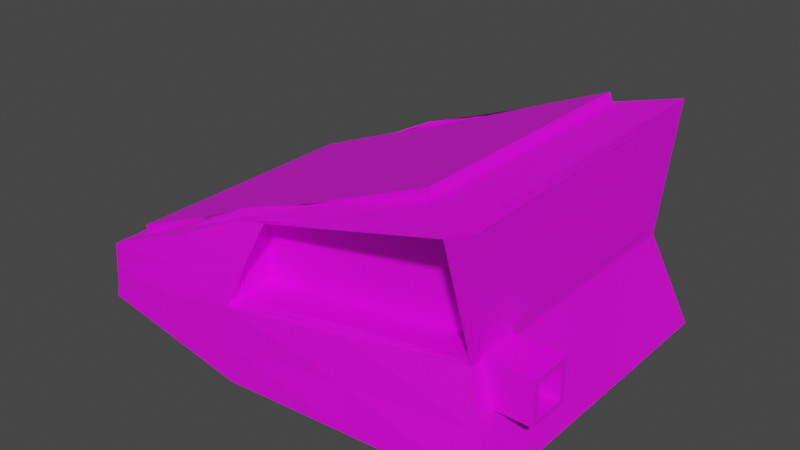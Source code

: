 # Source: Base.blend  (saved by Blender 2.93.20; exported with 4.5.12 LTS)
import bpy
from mathutils import Matrix  # noqa: F401  (used for matrix-valued properties, if any)

bpy.ops.wm.read_factory_settings(use_empty=True)
scene = bpy.context.scene
scene.name = 'Scene'

# ---- collections
col_collection = bpy.data.collections.new('Collection'); scene.collection.children.link(col_collection)

# ---- images (referenced by path relative to the original .blend; pixels are not part of the script)
import os
ASSET_DIR = os.environ.get("B2B_ASSET_DIR", "")  # directory of the original .blend (textures are referenced by path, not embedded)
HERE = os.path.dirname(os.path.abspath(__file__))  # packed textures are extracted next to this script under _unpacked/

def load_image(name, relpath, width, height, colorspace="sRGB"):
    """Load a texture the original file referenced (path relative to the .blend, or extracted next to this script)."""
    p = next((c for c in (os.path.join(HERE, relpath), os.path.join(ASSET_DIR, relpath)) if relpath and os.path.exists(c)), "")
    if p:
        img = bpy.data.images.load(p, check_existing=True)
        img.name = name
    else:  # same state as the original file: an image datablock whose file is absent (Cycles renders it pink)
        img = bpy.data.images.new(name, width, height)
        img.source = "FILE"
        img.filepath = "//" + (relpath or name)
    img.colorspace_settings.name = colorspace
    return img
img_material_base_color_001 = load_image('Material Base Color.001', 'MuscleTextureRed.png', 1024, 1024, 'sRGB')

# ---- materials (node trees are filled in below, after node groups)
mat_material = bpy.data.materials.new('Material')
mat_material.use_transparent_shadow = False

# ---- material node trees
mat_material.use_nodes = True; mat_material.node_tree.nodes.clear()
_N = mat_material.node_tree.nodes; _L = mat_material.node_tree.links
n0 = _N.new('ShaderNodeBsdfPrincipled'); n0.name = 'Principled BSDF'; n0.location = (10, 300)
n0.distribution = 'GGX'
n0.subsurface_method = 'BURLEY'
n0.inputs[3].default_value = 1.45
n0.inputs[27].default_value = (0.0, 0.0, 0.0, 1.0)
n0.inputs[28].default_value = 1.0
n1 = _N.new('ShaderNodeOutputMaterial'); n1.name = 'Material Output'; n1.location = (300, 300)
n2 = _N.new('ShaderNodeTexImage'); n2.name = 'Image Texture'; n2.location = (-280, 280)
n2.image = img_material_base_color_001
_L.new(n0.outputs[0], n1.inputs[0])
_L.new(n2.outputs[0], n0.inputs[0])
n1.is_active_output = True

# ---- world
world_world = bpy.data.worlds.new('World'); scene.world = world_world
world_world.use_nodes = True; world_world.node_tree.nodes.clear()
_N = world_world.node_tree.nodes; _L = world_world.node_tree.links
n0 = _N.new('ShaderNodeOutputWorld'); n0.name = 'World Output'; n0.location = (300, 300)
n1 = _N.new('ShaderNodeBackground'); n1.name = 'Background'; n1.location = (10, 300)
n1.inputs[0].default_value = (0.05088, 0.05088, 0.05088, 1.0)
_L.new(n1.outputs[0], n0.inputs[0])
n0.is_active_output = True
world_world.color = (0.05088, 0.05088, 0.05088)
world_world.use_sun_shadow = False
world_world.sun_shadow_jitter_overblur = 0.0

# ---- meshes
me_cube = bpy.data.meshes.new('Cube')
me_cube.from_pydata([(-1.206, -1.189, -0.6035), (-1.038, -0.9723, -0.1245), (-1.206, 1.255, -0.6035), (-1.038, 0.9723, -0.1245), (2.144, -1.189, -0.6767), (1.547, -0.9723, 0.9536), (2.144, 1.255, -0.6767), (1.547, 0.9723, 0.9536), (-1.143, -1.189, -0.1465), (-1.143, 1.255, -0.1465), (1.912, 0.9827, 0.9079), (1.929, -1.059, 0.9023), (0.004765, 1.255, -0.8323), (0.06368, 1.05, 0.3719), (0.004765, -1.189, -0.8323), (0.04283, -1.05, 0.3875), (0.004579, 0.9723, 0.4159), (0.004579, -0.9723, 0.4159), (-1.18, -1.189, -0.5125), (-1.18, 1.255, -0.5125), (1.912, 0.9827, 0.1163), (1.912, -0.9827, 0.1163), (0.04283, -1.05, -0.1872), (0.06368, 1.05, -0.1631), (1.853, 1.05, 0.8969), (1.874, -1.05, 0.9248), (1.853, 1.05, 0.09944), (1.874, -1.05, 0.08142), (1.913, -1.337, 0.9769), (0.2723, -1.05, 0.416), (1.912, -1.05, 0.04854), (0.004765, -1.189, -0.2313), (0.2723, 1.05, 0.416), (1.912, 1.281, 0.9756), (1.912, 1.05, 0.04854), (0.004765, 1.255, -0.2313), (1.888, -1.042, 0.03174), (1.888, 1.111, 0.03174), (1.922, -0.9797, 0.09458), (1.922, 1.049, 0.09458), (1.917, -0.9797, -0.04175), (1.917, 1.049, -0.04175), (0.04283, -0.7978, 0.3875), (0.04283, -0.7978, -0.1872), (1.874, -0.7978, 0.9248), (1.874, -0.7978, 0.08142), (0.06368, 0.5943, 0.3719), (0.06368, 0.5943, -0.1631), (1.853, 0.5943, 0.8969), (1.853, 0.5943, 0.09944), (0.06368, 0.7215, 0.3719), (0.06368, 0.7215, -0.1631), (1.853, 0.7215, 0.8969), (1.853, 0.7215, 0.09944), (1.911, 0.9827, 0.9079), (1.924, -1.057, 0.896), (1.933, 0.9663, 0.1296), (1.914, -0.9827, 0.1163), (-1.062, -0.9723, -0.05988), (-1.062, 0.9723, -0.05988), (1.523, -0.9723, 1.018), (1.523, 0.9723, 1.018), (0.2475, 0.9723, 0.4805), (0.2475, -0.9723, 0.4805), (1.912, -0.9584, -0.2495), (2.282, -0.9223, -0.2135), (1.912, -0.9584, 0.07421), (2.282, -0.9223, 0.03812), (1.912, -0.644, -0.2495), (2.282, -0.6801, -0.2135), (1.912, -0.644, 0.07421), (2.282, -0.6801, 0.03812), (2.282, -0.9584, -0.2495), (2.282, -0.9584, 0.07421), (2.282, -0.644, 0.07421), (2.282, -0.644, -0.2495), (1.796, -0.9223, -0.2135), (1.796, -0.9223, 0.03812), (1.796, -0.6801, -0.2135), (1.796, -0.6801, 0.03812), (-1.206, 0.03298, -0.6035), (-1.161, -1.189, -0.3295), (-1.143, 0.03298, -0.1465), (-1.193, 1.255, -0.558), (-0.6005, 1.255, -0.7179), (1.092, 1.166, 0.6958), (2.028, 1.153, -0.3141), (2.144, 0.03298, -0.6767), (1.913, -0.02793, 0.9763), (2.028, -1.12, -0.3141), (1.074, -1.189, -0.7545), (-0.4352, -1.12, 0.1348), (-1.038, 0.0, -0.1245), (0.7759, 0.9723, 0.6848), (1.547, 0.0, 0.9536), (-0.5166, -0.9723, 0.1457), (-1.09, -1.081, -0.1355), (-1.09, 1.114, -0.1355), (1.73, 1.127, 0.9646), (1.73, -1.155, 0.9653), (1.074, 1.255, -0.7545), (-0.4352, 1.153, 0.1348), (-0.6005, -1.189, -0.7179), (1.093, -1.194, 0.6965), (-0.5166, 0.9723, 0.1457), (0.7759, -0.9723, 0.6848), (0.1384, -1.011, 0.416), (0.1384, 1.011, 0.416), (0.1261, -0.9723, 0.4482), (0.004765, 0.03298, -0.8323), (0.004765, -1.189, -0.5318), (0.004765, 1.255, -0.5318), (-1.193, -1.189, -0.558), (-1.161, 1.255, -0.3295), (1.912, 1.166, 0.5121), (1.913, -1.194, 0.5127), (0.1385, -1.12, 0.09235), (0.1385, 1.153, 0.09235), (-0.5876, 1.255, -0.3719), (0.9585, -1.12, -0.09137), (-0.5876, -1.189, -0.3719), (1.912, 0.0, 0.04854), (0.9585, 1.153, -0.09137), (-1.18, 0.03298, -0.5125), (1.921, -0.03832, 0.9051), (1.912, 0.9827, 0.5121), (1.921, -1.021, 0.5093), (1.912, 0.0, 0.1163), (1.921, -1.198, 0.9396), (1.912, 1.132, 0.9418), (1.912, 1.017, 0.0824), (1.912, -1.017, 0.0824), (0.9585, -1.05, 0.6561), (1.874, -1.05, 0.5031), (0.04283, -1.05, 0.1001), (0.9585, -1.05, -0.0529), (0.1575, -1.05, 0.4017), (1.894, -1.194, 0.9509), (1.893, -1.05, 0.06498), (0.0238, -1.12, -0.2093), (0.9585, 1.05, 0.6344), (1.853, 1.05, 0.4982), (0.06368, 1.05, 0.1044), (0.9585, 1.05, -0.03183), (1.883, 1.166, 0.9363), (0.168, 1.05, 0.3939), (1.883, 1.05, 0.07399), (0.03422, 1.153, -0.1972), (1.888, 0.03482, 0.03174), (1.922, 0.03482, 0.09458), (1.919, 1.049, 0.02641), (1.917, 0.03482, -0.04175), (0.9585, -0.7978, 0.6561), (1.874, -0.7978, 0.5031), (0.04283, -0.7978, 0.1001), (0.9585, -0.7978, -0.0529), (0.04283, -0.9241, -0.1872), (0.04283, -0.9241, 0.3875), (1.874, -0.9241, 0.9248), (1.874, -0.9241, 0.08142), (0.9585, 0.5943, 0.6344), (1.853, 0.5943, 0.4982), (0.06368, 0.5943, 0.1044), (0.9585, 0.5943, -0.03183), (0.06368, 0.8223, 0.3719), (0.06368, 0.8223, -0.1631), (1.853, 0.8223, 0.8969), (1.853, 0.8223, 0.09944), (0.9585, 0.7215, 0.6344), (1.853, 0.7215, 0.4982), (0.06368, 0.7215, 0.1044), (0.9585, 0.7215, -0.03183), (0.06368, 0.6579, -0.1631), (1.853, 0.6579, 0.09944), (1.853, 0.6579, 0.8969), (0.06368, 0.6579, 0.3719), (1.917, -0.03733, 0.902), (1.922, 0.9745, 0.5188), (1.919, -1.02, 0.5061), (1.923, -0.008185, 0.1229), (1.927, -1.058, 0.8992), (1.911, 0.9827, 0.9079), (1.923, 0.9745, 0.1229), (-1.062, 0.0, -0.05988), (0.8851, 0.9723, 0.7494), (1.523, 0.0, 1.018), (-0.4074, -0.9723, 0.2103), (-0.4074, 0.9723, 0.2103), (0.8851, -0.9723, 0.7494), (0.2475, 0.0, 0.4805), (-1.05, -0.9723, -0.09217), (-1.05, 0.9723, -0.09217), (0.1261, 0.9723, 0.4482), (1.535, 0.9723, 0.9859), (1.535, -0.9723, 0.9859), (1.912, -0.9584, -0.08767), (2.097, -0.9584, -0.2495), (2.282, -0.9584, -0.08767), (2.097, -0.9584, 0.07421), (1.912, -0.8012, 0.07421), (2.282, -0.8012, 0.07421), (2.097, -0.644, 0.07421), (1.912, -0.644, -0.08767), (2.282, -0.644, -0.08767), (2.097, -0.644, -0.2495), (1.912, -0.8012, -0.2495), (2.282, -0.8012, -0.2495), (2.282, -0.9223, -0.08767), (2.282, -0.8012, 0.03812), (2.282, -0.6801, -0.08767), (2.282, -0.8012, -0.2135), (2.282, -0.9404, -0.2315), (2.282, -0.9404, 0.05616), (2.282, -0.6621, 0.05616), (2.282, -0.6621, -0.2315), (1.796, -0.9223, -0.08767), (1.796, -0.8012, 0.03812), (1.796, -0.6801, -0.08767), (1.796, -0.8012, -0.2135), (2.039, -0.9223, -0.2135), (2.039, -0.9223, 0.03812), (2.039, -0.6801, -0.2135), (2.039, -0.6801, 0.03812), (2.039, -0.6801, -0.08767), (2.039, -0.8012, 0.03812), (2.039, -0.8012, -0.2135), (1.796, -0.8012, -0.08767), (2.282, -0.8012, -0.2315), (2.282, -0.6621, -0.08767), (2.282, -0.8012, 0.05616), (2.282, -0.9404, -0.08767), (2.039, -0.9223, -0.08767), (1.912, -0.8012, -0.08767), (2.097, -0.8012, -0.2495), (2.097, -0.644, -0.08767), (2.097, -0.8012, 0.07421), (2.097, -0.9584, -0.08767), (-1.05, 0.0, -0.09217), (1.535, 0.0, 0.9859), (0.8305, -0.9723, 0.7171), (0.8305, 0.9723, 0.7171), (0.8851, 0.0, 0.7494), (-0.4074, 0.0, 0.2103), (1.917, 0.9786, 0.5154), (1.919, -0.03783, 0.9035), (1.92, -0.02276, 0.5124), (0.9585, 0.6579, 0.6344), (0.06368, 0.6579, 0.1044), (1.853, 0.6579, 0.4982), (0.9585, 0.7215, 0.3013), (1.853, 0.8223, 0.4982), (0.9585, 0.8223, -0.03183), (0.9585, 0.8223, 0.6344), (0.9585, 0.6579, -0.03183), (1.874, -0.9241, 0.5031), (0.9585, -0.9241, -0.0529), (0.9585, -0.9241, 0.6561), (0.9585, -0.7978, 0.3016), (0.9585, 1.102, -0.0616), (0.1011, 1.102, 0.09837), (1.883, 1.108, 0.5051), (1.025, 1.108, 0.6651), (0.9585, -1.085, -0.07214), (0.09067, -1.085, 0.09624), (1.893, -1.122, 0.5079), (1.026, -1.122, 0.6763), (1.912, 0.0, 0.0824), (1.917, -1.107, 0.511), (1.912, 1.074, 0.5121), (1.917, -0.03312, 0.9407), (-1.193, 0.03298, -0.558), (1.016, 1.204, -0.4229), (2.028, 0.01649, -0.3141), (-0.594, -1.189, -0.5449), (1.016, -1.155, -0.4229), (-0.594, 1.255, -0.5449), (-0.5114, 1.204, -0.1186), (0.04283, -0.9241, 0.1001), (-0.6005, 0.03298, -0.7179), (-0.462, -0.9723, 0.178), (-0.4759, 1.063, 0.1402), (0.9343, -1.083, 0.6906), (-0.4759, -1.046, 0.1402), (1.73, -0.01396, 0.965), (0.9341, 1.069, 0.6903), (-1.09, 0.01649, -0.1355), (-0.462, 0.9723, 0.178), (1.074, 0.03298, -0.7545), (-0.5114, -1.155, -0.1186), (0.06368, 0.8223, 0.1044), (-1.161, 0.03298, -0.3295)], [(148, 36), (149, 39), (150, 41), (151, 40), (37, 148), (38, 149), (39, 150), (41, 151)], [(290, 82, 9, 113), (289, 164, 46, 162), (288, 91, 8, 81), (287, 87, 4, 90), (286, 191, 59, 187), (285, 97, 9, 82), (284, 98, 33, 85), (283, 99, 28, 88), (282, 96, 8, 91), (281, 106, 29, 103), (280, 107, 32, 101), (279, 108, 63, 186), (278, 109, 14, 102), (277, 156, 43, 154), (276, 101, 32, 117), (275, 118, 35, 111), (274, 119, 31, 110), (273, 120, 18, 112), (272, 121, 30, 89), (271, 122, 34, 86), (270, 123, 19, 83), (269, 129, 33, 88), (268, 130, 34, 114), (267, 128, 28, 115), (266, 131, 30, 121), (265, 137, 28, 103), (264, 138, 30, 115), (263, 136, 29, 116), (262, 139, 31, 119), (261, 145, 32, 85), (260, 144, 33, 114), (259, 147, 35, 117), (258, 146, 34, 122), (257, 152, 42, 154), (256, 157, 42, 152), (255, 159, 45, 155), (254, 158, 44, 153), (253, 172, 51, 171), (252, 166, 48, 160), (251, 165, 47, 163), (250, 167, 49, 161), (249, 168, 52, 169), (248, 173, 53, 169), (247, 175, 50, 170), (246, 174, 52, 168), (245, 176, 55, 178), (244, 180, 55, 176), (243, 181, 54, 177), (242, 183, 58, 186), (241, 189, 63, 188), (240, 192, 62, 184), (239, 194, 60, 188), (238, 193, 61, 185), (237, 190, 58, 183), (236, 197, 73, 198), (235, 200, 74, 201), (234, 203, 75, 204), (233, 206, 72, 196), (232, 202, 68, 205), (231, 219, 76, 215), (230, 212, 73, 197), (229, 213, 74, 200), (228, 214, 75, 203), (227, 211, 72, 206), (226, 215, 76, 218), (225, 221, 78, 218), (224, 220, 77, 216), (223, 222, 79, 217), (221, 223, 217, 78), (69, 209, 223, 221), (209, 71, 222, 223), (222, 224, 216, 79), (71, 208, 224, 222), (208, 67, 220, 224), (219, 225, 218, 76), (65, 210, 225, 219), (210, 69, 221, 225), (217, 226, 218, 78), (79, 216, 226, 217), (216, 77, 215, 226), (214, 227, 206, 75), (69, 210, 227, 214), (210, 65, 211, 227), (213, 228, 203, 74), (71, 209, 228, 213), (209, 69, 214, 228), (212, 229, 200, 73), (67, 208, 229, 212), (208, 71, 213, 229), (211, 230, 197, 72), (65, 207, 230, 211), (207, 67, 212, 230), (220, 231, 215, 77), (67, 207, 231, 220), (207, 65, 219, 231), (195, 232, 205, 64), (66, 199, 232, 195), (199, 70, 202, 232), (205, 233, 196, 64), (68, 204, 233, 205), (204, 75, 206, 233), (202, 234, 204, 68), (70, 201, 234, 202), (201, 74, 203, 234), (199, 235, 201, 70), (66, 198, 235, 199), (198, 73, 200, 235), (195, 236, 198, 66), (64, 196, 236, 195), (196, 72, 197, 236), (191, 237, 183, 59), (3, 92, 237, 191), (92, 1, 190, 237), (194, 238, 185, 60), (5, 94, 238, 194), (94, 7, 193, 238), (108, 239, 188, 63), (17, 105, 239, 108), (105, 5, 194, 239), (193, 240, 184, 61), (7, 93, 240, 193), (93, 16, 192, 240), (185, 241, 188, 60), (61, 184, 241, 185), (184, 62, 189, 241), (189, 242, 186, 63), (62, 187, 242, 189), (187, 59, 183, 242), (182, 243, 177, 56), (20, 125, 243, 182), (125, 10, 181, 243), (181, 244, 176, 54), (10, 124, 244, 181), (124, 11, 180, 244), (179, 245, 178, 57), (56, 177, 245, 179), (177, 54, 176, 245), (175, 246, 168, 50), (46, 160, 246, 175), (160, 48, 174, 246), (172, 247, 170, 51), (47, 162, 247, 172), (162, 46, 175, 247), (174, 248, 169, 52), (48, 161, 248, 174), (161, 49, 173, 248), (171, 249, 169, 53), (51, 170, 249, 171), (170, 50, 168, 249), (166, 250, 161, 48), (24, 141, 250, 166), (141, 26, 167, 250), (167, 251, 163, 49), (26, 143, 251, 167), (143, 23, 165, 251), (164, 252, 160, 46), (13, 140, 252, 164), (140, 24, 166, 252), (173, 253, 171, 53), (49, 163, 253, 173), (163, 47, 172, 253), (159, 254, 153, 45), (27, 133, 254, 159), (133, 25, 158, 254), (156, 255, 155, 43), (22, 135, 255, 156), (135, 27, 159, 255), (158, 256, 152, 44), (25, 132, 256, 158), (132, 15, 157, 256), (155, 257, 154, 43), (45, 153, 257, 155), (153, 44, 152, 257), (147, 258, 122, 35), (23, 143, 258, 147), (143, 26, 146, 258), (145, 259, 117, 32), (13, 142, 259, 145), (142, 23, 147, 259), (146, 260, 114, 34), (26, 141, 260, 146), (141, 24, 144, 260), (144, 261, 85, 33), (24, 140, 261, 144), (140, 13, 145, 261), (138, 262, 119, 30), (27, 135, 262, 138), (135, 22, 139, 262), (139, 263, 116, 31), (22, 134, 263, 139), (134, 15, 136, 263), (137, 264, 115, 28), (25, 133, 264, 137), (133, 27, 138, 264), (136, 265, 103, 29), (15, 132, 265, 136), (132, 25, 137, 265), (130, 266, 121, 34), (20, 127, 266, 130), (127, 21, 131, 266), (131, 267, 115, 30), (21, 126, 267, 131), (126, 11, 128, 267), (129, 268, 114, 33), (10, 125, 268, 129), (125, 20, 130, 268), (128, 269, 88, 28), (11, 124, 269, 128), (124, 10, 129, 269), (80, 270, 83, 2), (0, 112, 270, 80), (112, 18, 123, 270), (100, 271, 86, 6), (12, 111, 271, 100), (111, 35, 122, 271), (87, 272, 89, 4), (6, 86, 272, 87), (86, 34, 121, 272), (102, 273, 112, 0), (14, 110, 273, 102), (110, 31, 120, 273), (90, 274, 110, 14), (4, 89, 274, 90), (89, 30, 119, 274), (84, 275, 111, 12), (2, 83, 275, 84), (83, 19, 118, 275), (118, 276, 117, 35), (19, 113, 276, 118), (113, 9, 101, 276), (157, 277, 154, 42), (15, 134, 277, 157), (134, 22, 156, 277), (80, 278, 102, 0), (2, 84, 278, 80), (84, 12, 109, 278), (190, 279, 186, 58), (1, 95, 279, 190), (95, 17, 108, 279), (97, 280, 101, 9), (3, 104, 280, 97), (104, 16, 107, 280), (99, 281, 103, 28), (5, 105, 281, 99), (105, 17, 106, 281), (106, 282, 91, 29), (17, 95, 282, 106), (95, 1, 96, 282), (98, 283, 88, 33), (7, 94, 283, 98), (94, 5, 99, 283), (107, 284, 85, 32), (16, 93, 284, 107), (93, 7, 98, 284), (96, 285, 82, 8), (1, 92, 285, 96), (92, 3, 97, 285), (192, 286, 187, 62), (16, 104, 286, 192), (104, 3, 191, 286), (109, 287, 90, 14), (12, 100, 287, 109), (100, 6, 87, 287), (120, 288, 81, 18), (31, 116, 288, 120), (116, 29, 91, 288), (165, 289, 162, 47), (23, 142, 289, 165), (142, 13, 164, 289), (123, 290, 113, 19), (18, 81, 290, 123), (81, 8, 82, 290)])
_uv = me_cube.uv_layers.new(name='UVMap')
_uv.uv.foreach_set('vector', [0.5625, 0.125, 0.625, 0.125, 0.625, 0.25, 0.5625, 0.25, 0.5624, 0.3792, 0.6137, 0.3792, 0.6137, 0.3792, 0.5624, 0.3792, 0.5625, 0.9373, 0.625, 0.9373, 0.625, 1.0, 0.5625, 1.0, 0.3127, 0.625, 0.375, 0.625, 0.375, 0.75, 0.3127, 0.75, 0.8099, 0.5093, 0.8701, 0.5093, 0.8701, 0.5093, 0.8099, 0.5093, 0.8726, 0.625, 0.8726, 0.5046, 0.875, 0.5, 0.875, 0.625, 0.6886, 0.5046, 0.6274, 0.5046, 0.625, 0.5, 0.6873, 0.5, 0.6274, 0.625, 0.6274, 0.7454, 0.625, 0.75, 0.625, 0.625, 0.8111, 0.7454, 0.8726, 0.7454, 0.875, 0.75, 0.8123, 0.75, 0.6886, 0.7454, 0.7497, 0.7454, 0.7497, 0.75, 0.6873, 0.75, 0.8111, 0.5046, 0.7497, 0.5046, 0.7497, 0.5, 0.8123, 0.5, 0.8099, 0.7407, 0.7497, 0.7407, 0.7497, 0.7407, 0.8099, 0.7407, 0.1877, 0.625, 0.2503, 0.625, 0.2503, 0.75, 0.1877, 0.75, 0.5625, 0.8722, 0.5072, 0.8722, 0.5072, 0.8722, 0.5625, 0.8722, 0.5625, 0.3127, 0.625, 0.3127, 0.625, 0.3753, 0.5625, 0.3753, 0.4375, 0.3127, 0.5, 0.3127, 0.5, 0.3753, 0.4375, 0.3753, 0.4375, 0.8123, 0.5, 0.8123, 0.5, 0.8747, 0.4375, 0.8747, 0.4375, 0.9373, 0.5, 0.9373, 0.5, 1.0, 0.4375, 1.0, 0.4375, 0.625, 0.5, 0.625, 0.5, 0.75, 0.4375, 0.75, 0.4375, 0.4377, 0.5, 0.4377, 0.5, 0.5, 0.4375, 0.5, 0.4375, 0.125, 0.5, 0.125, 0.5, 0.25, 0.4375, 0.25, 0.6204, 0.625, 0.6204, 0.504, 0.625, 0.5, 0.625, 0.625, 0.5625, 0.504, 0.5046, 0.504, 0.5, 0.5, 0.5625, 0.5, 0.5625, 0.746, 0.6204, 0.746, 0.625, 0.75, 0.5625, 0.75, 0.5046, 0.625, 0.5046, 0.746, 0.5, 0.75, 0.5, 0.625, 0.6218, 0.8123, 0.6223, 0.7512, 0.625, 0.75, 0.625, 0.8123, 0.5625, 0.7512, 0.5027, 0.7512, 0.5, 0.75, 0.5625, 0.75, 0.5625, 0.8734, 0.6214, 0.8734, 0.625, 0.8747, 0.5625, 0.8747, 0.5032, 0.8123, 0.5036, 0.8734, 0.5, 0.8747, 0.5, 0.8123, 0.6201, 0.4377, 0.6194, 0.3772, 0.625, 0.3753, 0.625, 0.4377, 0.5625, 0.4981, 0.6208, 0.4981, 0.625, 0.5, 0.5625, 0.5, 0.5625, 0.3772, 0.5056, 0.3772, 0.5, 0.3753, 0.5625, 0.3753, 0.5049, 0.4377, 0.5042, 0.4981, 0.5, 0.5, 0.5, 0.4377, 0.5625, 0.8123, 0.6186, 0.8123, 0.6177, 0.8722, 0.5625, 0.8722, 0.6186, 0.8123, 0.6177, 0.8722, 0.6177, 0.8722, 0.6186, 0.8123, 0.5063, 0.8123, 0.5054, 0.7525, 0.5054, 0.7525, 0.5063, 0.8123, 0.5625, 0.7525, 0.6195, 0.7525, 0.6195, 0.7525, 0.5625, 0.7525, 0.5098, 0.4377, 0.5112, 0.3792, 0.5112, 0.3792, 0.5098, 0.4377, 0.6151, 0.4377, 0.6165, 0.4961, 0.6165, 0.4961, 0.6151, 0.4377, 0.5098, 0.4377, 0.5112, 0.3792, 0.5112, 0.3792, 0.5098, 0.4377, 0.5625, 0.4961, 0.5084, 0.4961, 0.5084, 0.4961, 0.5625, 0.4961, 0.5625, 0.4377, 0.6151, 0.4377, 0.6165, 0.4961, 0.5625, 0.4961, 0.5625, 0.4961, 0.5084, 0.4961, 0.5084, 0.4961, 0.5625, 0.4961, 0.5624, 0.3792, 0.6137, 0.3792, 0.6137, 0.3792, 0.5624, 0.3792, 0.6151, 0.4377, 0.6165, 0.4961, 0.6165, 0.4961, 0.6151, 0.4377, 0.5625, 0.625, 0.6159, 0.625, 0.6159, 0.7419, 0.5625, 0.7419, 0.6159, 0.625, 0.6159, 0.7419, 0.6159, 0.7419, 0.6159, 0.625, 0.5625, 0.5081, 0.6159, 0.5081, 0.6159, 0.5081, 0.5625, 0.5081, 0.8099, 0.625, 0.8701, 0.625, 0.8701, 0.7407, 0.8099, 0.7407, 0.6898, 0.625, 0.7497, 0.625, 0.7497, 0.7407, 0.6898, 0.7407, 0.6898, 0.5093, 0.7497, 0.5093, 0.7497, 0.5093, 0.6898, 0.5093, 0.6898, 0.7407, 0.6299, 0.7407, 0.6299, 0.7407, 0.6898, 0.7407, 0.6299, 0.625, 0.6299, 0.5093, 0.6299, 0.5093, 0.6299, 0.625, 0.8701, 0.625, 0.8701, 0.7407, 0.8701, 0.7407, 0.8701, 0.625, 0.5, 0.125, 0.625, 0.125, 0.625, 0.25, 0.5, 0.25, 0.5, 0.375, 0.625, 0.375, 0.625, 0.5, 0.5, 0.5, 0.5, 0.625, 0.625, 0.625, 0.625, 0.75, 0.5, 0.75, 0.5, 0.875, 0.625, 0.875, 0.625, 1.0, 0.5, 1.0, 0.25, 0.625, 0.375, 0.625, 0.375, 0.75, 0.25, 0.75, 0.8463, 0.625, 0.8463, 0.7221, 0.8463, 0.7221, 0.8463, 0.625, 0.8607, 0.625, 0.8607, 0.5139, 0.875, 0.5, 0.875, 0.625, 0.75, 0.5139, 0.6393, 0.5139, 0.625, 0.5, 0.75, 0.5, 0.6393, 0.625, 0.6393, 0.7361, 0.625, 0.75, 0.625, 0.625, 0.75, 0.7361, 0.8607, 0.7361, 0.875, 0.75, 0.75, 0.75, 0.75, 0.625, 0.8463, 0.625, 0.8463, 0.7221, 0.75, 0.7221, 0.75, 0.7221, 0.6537, 0.7221, 0.6537, 0.7221, 0.75, 0.7221, 0.75, 0.5279, 0.8463, 0.5279, 0.8463, 0.5279, 0.75, 0.5279, 0.6537, 0.625, 0.6537, 0.5279, 0.6537, 0.5279, 0.6537, 0.625, 0.6537, 0.7221, 0.6537, 0.625, 0.6537, 0.625, 0.6537, 0.7221, 0.6537, 0.7221, 0.6537, 0.625, 0.6537, 0.625, 0.6537, 0.7221, 0.6537, 0.625, 0.6537, 0.5279, 0.6537, 0.5279, 0.6537, 0.625, 0.6537, 0.5279, 0.75, 0.5279, 0.75, 0.5279, 0.6537, 0.5279, 0.6537, 0.5279, 0.75, 0.5279, 0.75, 0.5279, 0.6537, 0.5279, 0.75, 0.5279, 0.8463, 0.5279, 0.8463, 0.5279, 0.75, 0.5279, 0.8463, 0.7221, 0.75, 0.7221, 0.75, 0.7221, 0.8463, 0.7221, 0.8463, 0.7221, 0.75, 0.7221, 0.75, 0.7221, 0.8463, 0.7221, 0.75, 0.7221, 0.6537, 0.7221, 0.6537, 0.7221, 0.75, 0.7221, 0.6537, 0.625, 0.75, 0.625, 0.75, 0.7221, 0.6537, 0.7221, 0.6537, 0.5279, 0.75, 0.5279, 0.75, 0.625, 0.6537, 0.625, 0.75, 0.5279, 0.8463, 0.5279, 0.8463, 0.625, 0.75, 0.625, 0.6393, 0.7361, 0.75, 0.7361, 0.75, 0.75, 0.625, 0.75, 0.6537, 0.7221, 0.75, 0.7221, 0.75, 0.7361, 0.6393, 0.7361, 0.75, 0.7221, 0.8463, 0.7221, 0.8607, 0.7361, 0.75, 0.7361, 0.6393, 0.5139, 0.6393, 0.625, 0.625, 0.625, 0.625, 0.5, 0.6537, 0.5279, 0.6537, 0.625, 0.6393, 0.625, 0.6393, 0.5139, 0.6537, 0.625, 0.6537, 0.7221, 0.6393, 0.7361, 0.6393, 0.625, 0.8607, 0.5139, 0.75, 0.5139, 0.75, 0.5, 0.875, 0.5, 0.8463, 0.5279, 0.75, 0.5279, 0.75, 0.5139, 0.8607, 0.5139, 0.75, 0.5279, 0.6537, 0.5279, 0.6393, 0.5139, 0.75, 0.5139, 0.8607, 0.7361, 0.8607, 0.625, 0.875, 0.625, 0.875, 0.75, 0.8463, 0.7221, 0.8463, 0.625, 0.8607, 0.625, 0.8607, 0.7361, 0.8463, 0.625, 0.8463, 0.5279, 0.8607, 0.5139, 0.8607, 0.625, 0.8463, 0.5279, 0.8463, 0.625, 0.8463, 0.625, 0.8463, 0.5279, 0.8463, 0.5279, 0.8463, 0.625, 0.8463, 0.625, 0.8463, 0.5279, 0.8463, 0.625, 0.8463, 0.7221, 0.8463, 0.7221, 0.8463, 0.625, 0.125, 0.625, 0.25, 0.625, 0.25, 0.75, 0.125, 0.75, 0.125, 0.5, 0.25, 0.5, 0.25, 0.625, 0.125, 0.625, 0.25, 0.5, 0.375, 0.5, 0.375, 0.625, 0.25, 0.625, 0.375, 0.875, 0.5, 0.875, 0.5, 1.0, 0.375, 1.0, 0.375, 0.75, 0.5, 0.75, 0.5, 0.875, 0.375, 0.875, 0.5, 0.75, 0.625, 0.75, 0.625, 0.875, 0.5, 0.875, 0.375, 0.625, 0.5, 0.625, 0.5, 0.75, 0.375, 0.75, 0.375, 0.5, 0.5, 0.5, 0.5, 0.625, 0.375, 0.625, 0.5, 0.5, 0.625, 0.5, 0.625, 0.625, 0.5, 0.625, 0.375, 0.375, 0.5, 0.375, 0.5, 0.5, 0.375, 0.5, 0.375, 0.25, 0.5, 0.25, 0.5, 0.375, 0.375, 0.375, 0.5, 0.25, 0.625, 0.25, 0.625, 0.375, 0.5, 0.375, 0.375, 0.125, 0.5, 0.125, 0.5, 0.25, 0.375, 0.25, 0.375, 0.0, 0.5, 0.0, 0.5, 0.125, 0.375, 0.125, 0.5, 0.0, 0.625, 0.0, 0.625, 0.125, 0.5, 0.125, 0.8701, 0.5093, 0.8701, 0.625, 0.8701, 0.625, 0.8701, 0.5093, 0.8701, 0.5093, 0.8701, 0.625, 0.8701, 0.625, 0.8701, 0.5093, 0.8701, 0.625, 0.8701, 0.7407, 0.8701, 0.7407, 0.8701, 0.625, 0.6299, 0.7407, 0.6299, 0.625, 0.6299, 0.625, 0.6299, 0.7407, 0.6299, 0.7407, 0.6299, 0.625, 0.6299, 0.625, 0.6299, 0.7407, 0.6299, 0.625, 0.6299, 0.5093, 0.6299, 0.5093, 0.6299, 0.625, 0.7497, 0.7407, 0.6898, 0.7407, 0.6898, 0.7407, 0.7497, 0.7407, 0.7497, 0.7407, 0.6898, 0.7407, 0.6898, 0.7407, 0.7497, 0.7407, 0.6898, 0.7407, 0.6299, 0.7407, 0.6299, 0.7407, 0.6898, 0.7407, 0.6299, 0.5093, 0.6898, 0.5093, 0.6898, 0.5093, 0.6299, 0.5093, 0.6299, 0.5093, 0.6898, 0.5093, 0.6898, 0.5093, 0.6299, 0.5093, 0.6898, 0.5093, 0.7497, 0.5093, 0.7497, 0.5093, 0.6898, 0.5093, 0.6299, 0.625, 0.6898, 0.625, 0.6898, 0.7407, 0.6299, 0.7407, 0.6299, 0.5093, 0.6898, 0.5093, 0.6898, 0.625, 0.6299, 0.625, 0.6898, 0.5093, 0.7497, 0.5093, 0.7497, 0.625, 0.6898, 0.625, 0.7497, 0.625, 0.8099, 0.625, 0.8099, 0.7407, 0.7497, 0.7407, 0.7497, 0.5093, 0.8099, 0.5093, 0.8099, 0.625, 0.7497, 0.625, 0.8099, 0.5093, 0.8701, 0.5093, 0.8701, 0.625, 0.8099, 0.625, 0.5091, 0.5081, 0.5625, 0.5081, 0.5625, 0.5081, 0.5091, 0.5081, 0.5091, 0.5081, 0.5625, 0.5081, 0.5625, 0.5081, 0.5091, 0.5081, 0.5625, 0.5081, 0.6159, 0.5081, 0.6159, 0.5081, 0.5625, 0.5081, 0.6159, 0.5081, 0.6159, 0.625, 0.6159, 0.625, 0.6159, 0.5081, 0.6159, 0.5081, 0.6159, 0.625, 0.6159, 0.625, 0.6159, 0.5081, 0.6159, 0.625, 0.6159, 0.7419, 0.6159, 0.7419, 0.6159, 0.625, 0.5091, 0.625, 0.5625, 0.625, 0.5625, 0.7419, 0.5091, 0.7419, 0.5091, 0.5081, 0.5625, 0.5081, 0.5625, 0.625, 0.5091, 0.625, 0.5625, 0.5081, 0.6159, 0.5081, 0.6159, 0.625, 0.5625, 0.625, 0.6137, 0.3792, 0.6151, 0.4377, 0.6151, 0.4377, 0.6137, 0.3792, 0.6137, 0.3792, 0.6151, 0.4377, 0.6151, 0.4377, 0.6137, 0.3792, 0.6151, 0.4377, 0.6165, 0.4961, 0.6165, 0.4961, 0.6151, 0.4377, 0.5112, 0.3792, 0.5624, 0.3792, 0.5624, 0.3792, 0.5112, 0.3792, 0.5112, 0.3792, 0.5624, 0.3792, 0.5624, 0.3792, 0.5112, 0.3792, 0.5624, 0.3792, 0.6137, 0.3792, 0.6137, 0.3792, 0.5624, 0.3792, 0.6165, 0.4961, 0.5625, 0.4961, 0.5625, 0.4961, 0.6165, 0.4961, 0.6165, 0.4961, 0.5625, 0.4961, 0.5625, 0.4961, 0.6165, 0.4961, 0.5625, 0.4961, 0.5084, 0.4961, 0.5084, 0.4961, 0.5625, 0.4961, 0.5098, 0.4377, 0.5625, 0.4377, 0.5625, 0.4961, 0.5084, 0.4961, 0.5112, 0.3792, 0.5624, 0.3792, 0.5625, 0.4377, 0.5098, 0.4377, 0.5624, 0.3792, 0.6137, 0.3792, 0.6151, 0.4377, 0.5625, 0.4377, 0.6165, 0.4961, 0.5625, 0.4961, 0.5625, 0.4961, 0.6165, 0.4961, 0.6165, 0.4961, 0.5625, 0.4961, 0.5625, 0.4961, 0.6165, 0.4961, 0.5625, 0.4961, 0.5084, 0.4961, 0.5084, 0.4961, 0.5625, 0.4961, 0.5084, 0.4961, 0.5098, 0.4377, 0.5098, 0.4377, 0.5084, 0.4961, 0.5084, 0.4961, 0.5098, 0.4377, 0.5098, 0.4377, 0.5084, 0.4961, 0.5098, 0.4377, 0.5112, 0.3792, 0.5112, 0.3792, 0.5098, 0.4377, 0.6137, 0.3792, 0.6151, 0.4377, 0.6151, 0.4377, 0.6137, 0.3792, 0.6137, 0.3792, 0.6151, 0.4377, 0.6151, 0.4377, 0.6137, 0.3792, 0.6151, 0.4377, 0.6165, 0.4961, 0.6165, 0.4961, 0.6151, 0.4377, 0.5084, 0.4961, 0.5098, 0.4377, 0.5098, 0.4377, 0.5084, 0.4961, 0.5084, 0.4961, 0.5098, 0.4377, 0.5098, 0.4377, 0.5084, 0.4961, 0.5098, 0.4377, 0.5112, 0.3792, 0.5112, 0.3792, 0.5098, 0.4377, 0.5054, 0.7525, 0.5625, 0.7525, 0.5625, 0.7525, 0.5054, 0.7525, 0.5054, 0.7525, 0.5625, 0.7525, 0.5625, 0.7525, 0.5054, 0.7525, 0.5625, 0.7525, 0.6195, 0.7525, 0.6195, 0.7525, 0.5625, 0.7525, 0.5072, 0.8722, 0.5063, 0.8123, 0.5063, 0.8123, 0.5072, 0.8722, 0.5072, 0.8722, 0.5063, 0.8123, 0.5063, 0.8123, 0.5072, 0.8722, 0.5063, 0.8123, 0.5054, 0.7525, 0.5054, 0.7525, 0.5063, 0.8123, 0.6195, 0.7525, 0.6186, 0.8123, 0.6186, 0.8123, 0.6195, 0.7525, 0.6195, 0.7525, 0.6186, 0.8123, 0.6186, 0.8123, 0.6195, 0.7525, 0.6186, 0.8123, 0.6177, 0.8722, 0.6177, 0.8722, 0.6186, 0.8123, 0.5063, 0.8123, 0.5625, 0.8123, 0.5625, 0.8722, 0.5072, 0.8722, 0.5054, 0.7525, 0.5625, 0.7525, 0.5625, 0.8123, 0.5063, 0.8123, 0.5625, 0.7525, 0.6195, 0.7525, 0.6186, 0.8123, 0.5625, 0.8123, 0.5056, 0.3772, 0.5049, 0.4377, 0.5, 0.4377, 0.5, 0.3753, 0.5112, 0.3792, 0.5098, 0.4377, 0.5049, 0.4377, 0.5056, 0.3772, 0.5098, 0.4377, 0.5084, 0.4961, 0.5042, 0.4981, 0.5049, 0.4377, 0.6194, 0.3772, 0.5625, 0.3772, 0.5625, 0.3753, 0.625, 0.3753, 0.6137, 0.3792, 0.5624, 0.3792, 0.5625, 0.3772, 0.6194, 0.3772, 0.5624, 0.3792, 0.5112, 0.3792, 0.5056, 0.3772, 0.5625, 0.3772, 0.5042, 0.4981, 0.5625, 0.4981, 0.5625, 0.5, 0.5, 0.5, 0.5084, 0.4961, 0.5625, 0.4961, 0.5625, 0.4981, 0.5042, 0.4981, 0.5625, 0.4961, 0.6165, 0.4961, 0.6208, 0.4981, 0.5625, 0.4981, 0.6208, 0.4981, 0.6201, 0.4377, 0.625, 0.4377, 0.625, 0.5, 0.6165, 0.4961, 0.6151, 0.4377, 0.6201, 0.4377, 0.6208, 0.4981, 0.6151, 0.4377, 0.6137, 0.3792, 0.6194, 0.3772, 0.6201, 0.4377, 0.5027, 0.7512, 0.5032, 0.8123, 0.5, 0.8123, 0.5, 0.75, 0.5054, 0.7525, 0.5063, 0.8123, 0.5032, 0.8123, 0.5027, 0.7512, 0.5063, 0.8123, 0.5072, 0.8722, 0.5036, 0.8734, 0.5032, 0.8123, 0.5036, 0.8734, 0.5625, 0.8734, 0.5625, 0.8747, 0.5, 0.8747, 0.5072, 0.8722, 0.5625, 0.8722, 0.5625, 0.8734, 0.5036, 0.8734, 0.5625, 0.8722, 0.6177, 0.8722, 0.6214, 0.8734, 0.5625, 0.8734, 0.6223, 0.7512, 0.5625, 0.7512, 0.5625, 0.75, 0.625, 0.75, 0.6195, 0.7525, 0.5625, 0.7525, 0.5625, 0.7512, 0.6223, 0.7512, 0.5625, 0.7525, 0.5054, 0.7525, 0.5027, 0.7512, 0.5625, 0.7512, 0.6214, 0.8734, 0.6218, 0.8123, 0.625, 0.8123, 0.625, 0.8747, 0.6177, 0.8722, 0.6186, 0.8123, 0.6218, 0.8123, 0.6214, 0.8734, 0.6186, 0.8123, 0.6195, 0.7525, 0.6223, 0.7512, 0.6218, 0.8123, 0.5046, 0.504, 0.5046, 0.625, 0.5, 0.625, 0.5, 0.5, 0.5091, 0.5081, 0.5091, 0.625, 0.5046, 0.625, 0.5046, 0.504, 0.5091, 0.625, 0.5091, 0.7419, 0.5046, 0.746, 0.5046, 0.625, 0.5046, 0.746, 0.5625, 0.746, 0.5625, 0.75, 0.5, 0.75, 0.5091, 0.7419, 0.5625, 0.7419, 0.5625, 0.746, 0.5046, 0.746, 0.5625, 0.7419, 0.6159, 0.7419, 0.6204, 0.746, 0.5625, 0.746, 0.6204, 0.504, 0.5625, 0.504, 0.5625, 0.5, 0.625, 0.5, 0.6159, 0.5081, 0.5625, 0.5081, 0.5625, 0.504, 0.6204, 0.504, 0.5625, 0.5081, 0.5091, 0.5081, 0.5046, 0.504, 0.5625, 0.504, 0.6204, 0.746, 0.6204, 0.625, 0.625, 0.625, 0.625, 0.75, 0.6159, 0.7419, 0.6159, 0.625, 0.6204, 0.625, 0.6204, 0.746, 0.6159, 0.625, 0.6159, 0.5081, 0.6204, 0.504, 0.6204, 0.625, 0.375, 0.125, 0.4375, 0.125, 0.4375, 0.25, 0.375, 0.25, 0.375, 0.0, 0.4375, 0.0, 0.4375, 0.125, 0.375, 0.125, 0.4375, 0.0, 0.5, 0.0, 0.5, 0.125, 0.4375, 0.125, 0.375, 0.4377, 0.4375, 0.4377, 0.4375, 0.5, 0.375, 0.5, 0.375, 0.3753, 0.4375, 0.3753, 0.4375, 0.4377, 0.375, 0.4377, 0.4375, 0.3753, 0.5, 0.3753, 0.5, 0.4377, 0.4375, 0.4377, 0.375, 0.625, 0.4375, 0.625, 0.4375, 0.75, 0.375, 0.75, 0.375, 0.5, 0.4375, 0.5, 0.4375, 0.625, 0.375, 0.625, 0.4375, 0.5, 0.5, 0.5, 0.5, 0.625, 0.4375, 0.625, 0.375, 0.9373, 0.4375, 0.9373, 0.4375, 1.0, 0.375, 1.0, 0.375, 0.8747, 0.4375, 0.8747, 0.4375, 0.9373, 0.375, 0.9373, 0.4375, 0.8747, 0.5, 0.8747, 0.5, 0.9373, 0.4375, 0.9373, 0.375, 0.8123, 0.4375, 0.8123, 0.4375, 0.8747, 0.375, 0.8747, 0.375, 0.75, 0.4375, 0.75, 0.4375, 0.8123, 0.375, 0.8123, 0.4375, 0.75, 0.5, 0.75, 0.5, 0.8123, 0.4375, 0.8123, 0.375, 0.3127, 0.4375, 0.3127, 0.4375, 0.3753, 0.375, 0.3753, 0.375, 0.25, 0.4375, 0.25, 0.4375, 0.3127, 0.375, 0.3127, 0.4375, 0.25, 0.5, 0.25, 0.5, 0.3127, 0.4375, 0.3127, 0.5, 0.3127, 0.5625, 0.3127, 0.5625, 0.3753, 0.5, 0.3753, 0.5, 0.25, 0.5625, 0.25, 0.5625, 0.3127, 0.5, 0.3127, 0.5625, 0.25, 0.625, 0.25, 0.625, 0.3127, 0.5625, 0.3127, 0.6177, 0.8722, 0.5625, 0.8722, 0.5625, 0.8722, 0.6177, 0.8722, 0.6177, 0.8722, 0.5625, 0.8722, 0.5625, 0.8722, 0.6177, 0.8722, 0.5625, 0.8722, 0.5072, 0.8722, 0.5072, 0.8722, 0.5625, 0.8722, 0.125, 0.625, 0.1877, 0.625, 0.1877, 0.75, 0.125, 0.75, 0.125, 0.5, 0.1877, 0.5, 0.1877, 0.625, 0.125, 0.625, 0.1877, 0.5, 0.2503, 0.5, 0.2503, 0.625, 0.1877, 0.625, 0.8701, 0.7407, 0.8099, 0.7407, 0.8099, 0.7407, 0.8701, 0.7407, 0.8701, 0.7407, 0.8099, 0.7407, 0.8099, 0.7407, 0.8701, 0.7407, 0.8099, 0.7407, 0.7497, 0.7407, 0.7497, 0.7407, 0.8099, 0.7407, 0.8726, 0.5046, 0.8111, 0.5046, 0.8123, 0.5, 0.875, 0.5, 0.8701, 0.5093, 0.8099, 0.5093, 0.8111, 0.5046, 0.8726, 0.5046, 0.8099, 0.5093, 0.7497, 0.5093, 0.7497, 0.5046, 0.8111, 0.5046, 0.6274, 0.7454, 0.6886, 0.7454, 0.6873, 0.75, 0.625, 0.75, 0.6299, 0.7407, 0.6898, 0.7407, 0.6886, 0.7454, 0.6274, 0.7454, 0.6898, 0.7407, 0.7497, 0.7407, 0.7497, 0.7454, 0.6886, 0.7454, 0.7497, 0.7454, 0.8111, 0.7454, 0.8123, 0.75, 0.7497, 0.75, 0.7497, 0.7407, 0.8099, 0.7407, 0.8111, 0.7454, 0.7497, 0.7454, 0.8099, 0.7407, 0.8701, 0.7407, 0.8726, 0.7454, 0.8111, 0.7454, 0.6274, 0.5046, 0.6274, 0.625, 0.625, 0.625, 0.625, 0.5, 0.6299, 0.5093, 0.6299, 0.625, 0.6274, 0.625, 0.6274, 0.5046, 0.6299, 0.625, 0.6299, 0.7407, 0.6274, 0.7454, 0.6274, 0.625, 0.7497, 0.5046, 0.6886, 0.5046, 0.6873, 0.5, 0.7497, 0.5, 0.7497, 0.5093, 0.6898, 0.5093, 0.6886, 0.5046, 0.7497, 0.5046, 0.6898, 0.5093, 0.6299, 0.5093, 0.6274, 0.5046, 0.6886, 0.5046, 0.8726, 0.7454, 0.8726, 0.625, 0.875, 0.625, 0.875, 0.75, 0.8701, 0.7407, 0.8701, 0.625, 0.8726, 0.625, 0.8726, 0.7454, 0.8701, 0.625, 0.8701, 0.5093, 0.8726, 0.5046, 0.8726, 0.625, 0.7497, 0.5093, 0.8099, 0.5093, 0.8099, 0.5093, 0.7497, 0.5093, 0.7497, 0.5093, 0.8099, 0.5093, 0.8099, 0.5093, 0.7497, 0.5093, 0.8099, 0.5093, 0.8701, 0.5093, 0.8701, 0.5093, 0.8099, 0.5093, 0.2503, 0.625, 0.3127, 0.625, 0.3127, 0.75, 0.2503, 0.75, 0.2503, 0.5, 0.3127, 0.5, 0.3127, 0.625, 0.2503, 0.625, 0.3127, 0.5, 0.375, 0.5, 0.375, 0.625, 0.3127, 0.625, 0.5, 0.9373, 0.5625, 0.9373, 0.5625, 1.0, 0.5, 1.0, 0.5, 0.8747, 0.5625, 0.8747, 0.5625, 0.9373, 0.5, 0.9373, 0.5625, 0.8747, 0.625, 0.8747, 0.625, 0.9373, 0.5625, 0.9373, 0.5112, 0.3792, 0.5624, 0.3792, 0.5624, 0.3792, 0.5112, 0.3792, 0.5112, 0.3792, 0.5624, 0.3792, 0.5624, 0.3792, 0.5112, 0.3792, 0.5624, 0.3792, 0.6137, 0.3792, 0.6137, 0.3792, 0.5624, 0.3792, 0.5, 0.125, 0.5625, 0.125, 0.5625, 0.25, 0.5, 0.25, 0.5, 0.0, 0.5625, 0.0, 0.5625, 0.125, 0.5, 0.125, 0.5625, 0.0, 0.625, 0.0, 0.625, 0.125, 0.5625, 0.125])
me_cube.materials.append(mat_material)
me_cube.use_remesh_fix_poles = True
me_cube.use_remesh_preserve_attributes = False
me_cube.update()

# ---- objects
ob_cube = bpy.data.objects.new('Cube', me_cube)

# ---- transforms, parenting, visibility, modifiers, constraints
ob_cube.location = (0.2418, -0.6794, 0.8786)

# ---- collection membership
col_collection.objects.link(ob_cube)

# ---- scene / render settings (as saved in the file)
scene.frame_start = 1; scene.frame_end = 250; scene.frame_set(177)
scene.render.engine = 'BLENDER_EEVEE_NEXT'
scene.cycles.use_denoising = False
scene.cycles.samples = 128
scene.cycles.sampling_pattern = 'TABULATED_SOBOL'
scene.cycles.use_adaptive_sampling = False
scene.cycles.use_light_tree = False
scene.view_settings.view_transform = 'Filmic'
bpy.context.view_layer.update()

# ---- added for rendering (the .blend has no active camera and no usable light): camera, sun
cam_auto = bpy.data.cameras.new('AutoCamera')
cam_auto.lens = 50.0
cam_auto.sensor_width = 36.0
cam_auto.clip_end = 1000.0
ob_auto_camera = bpy.data.objects.new('AutoCamera', cam_auto)
scene.collection.objects.link(ob_auto_camera)
ob_auto_camera.location = (5.16297, -5.96721, 4.47807)
ob_auto_camera.rotation_euler = (1.09748, -7.21219e-08, 0.694738)
scene.camera = ob_auto_camera
light_auto_sun = bpy.data.lights.new('AutoSun', 'SUN')
light_auto_sun.energy = 3.0
light_auto_sun.angle = 0.0523599
ob_auto_sun = bpy.data.objects.new('AutoSun', light_auto_sun)
scene.collection.objects.link(ob_auto_sun)
ob_auto_sun.rotation_euler = (0.872665, 0.174533, 0.523599)
bpy.context.view_layer.update()
